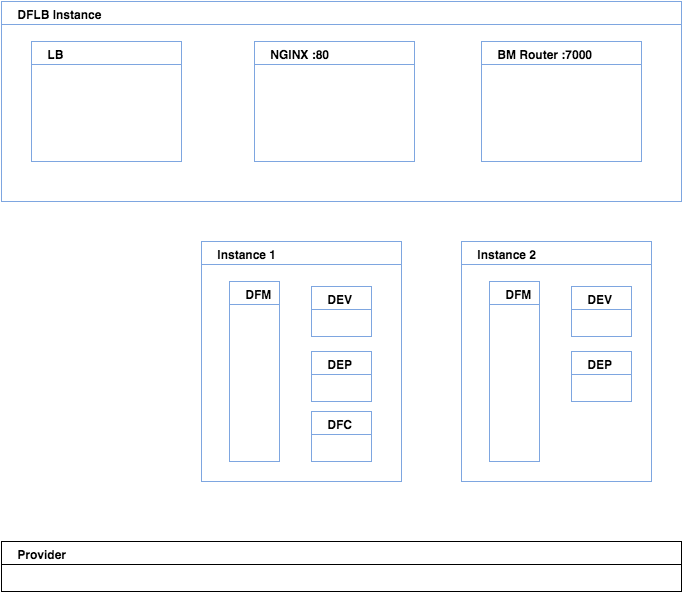

The diagram above was exported from draw.io. Its source (the exported page's mxGraphModel, read from the mxfile embedded in the PNG):
<mxGraphModel dx="794" dy="645" grid="1" gridSize="10" guides="1" tooltips="1" connect="1" arrows="1" fold="1" page="1" pageScale="1" pageWidth="826" pageHeight="1169" background="#ffffff" math="0" shadow="0">
  <root>
    <mxCell id="0" />
    <mxCell id="1" parent="0" />
    <mxCell id="3" value="&amp;nbsp; &amp;nbsp; DFLB Instance" style="swimlane;whiteSpace=wrap;html=1;labelBackgroundColor=none;strokeColor=#7EA6E0;fillColor=none;fontSize=12;align=left;" parent="1" vertex="1">
      <mxGeometry x="80" y="40" width="680" height="200" as="geometry">
        <mxRectangle x="80" y="40" width="170" height="30" as="alternateBounds" />
      </mxGeometry>
    </mxCell>
    <mxCell id="4" value="&amp;nbsp; &amp;nbsp; NGINX :80" style="swimlane;whiteSpace=wrap;html=1;labelBackgroundColor=none;strokeColor=#7EA6E0;fillColor=none;fontSize=12;align=left;" parent="3" vertex="1">
      <mxGeometry x="253" y="40" width="160" height="120" as="geometry" />
    </mxCell>
    <mxCell id="5" value="&amp;nbsp; &amp;nbsp; BM Router :7000" style="swimlane;whiteSpace=wrap;html=1;labelBackgroundColor=none;strokeColor=#7EA6E0;fillColor=none;fontSize=12;align=left;" parent="3" vertex="1">
      <mxGeometry x="480" y="40" width="160" height="120" as="geometry" />
    </mxCell>
    <mxCell id="7" value="&amp;nbsp; &amp;nbsp; LB" style="swimlane;whiteSpace=wrap;html=1;labelBackgroundColor=none;strokeColor=#7EA6E0;fillColor=none;fontSize=12;align=left;" parent="3" vertex="1">
      <mxGeometry x="30" y="40" width="150" height="120" as="geometry" />
    </mxCell>
    <mxCell id="8" value="&amp;nbsp; &amp;nbsp; Provider" style="swimlane;whiteSpace=wrap;html=1;labelBackgroundColor=none;strokeColor=#000000;fillColor=none;fontSize=12;align=left;" parent="1" vertex="1">
      <mxGeometry x="80" y="580" width="680" height="50" as="geometry" />
    </mxCell>
    <mxCell id="9" value="&amp;nbsp; &amp;nbsp; Instance 1" style="swimlane;whiteSpace=wrap;html=1;labelBackgroundColor=none;strokeColor=#7EA6E0;fillColor=none;fontSize=12;align=left;" parent="1" vertex="1">
      <mxGeometry x="280" y="280" width="200" height="240" as="geometry" />
    </mxCell>
    <mxCell id="10" value="&amp;nbsp; &amp;nbsp; DFM" style="swimlane;whiteSpace=wrap;html=1;labelBackgroundColor=none;strokeColor=#7EA6E0;fillColor=none;fontSize=12;align=left;" parent="9" vertex="1">
      <mxGeometry x="28" y="40" width="50" height="180" as="geometry" />
    </mxCell>
    <mxCell id="11" value="&amp;nbsp; &amp;nbsp; DEV" style="swimlane;whiteSpace=wrap;html=1;labelBackgroundColor=none;strokeColor=#7EA6E0;fillColor=none;fontSize=12;align=left;" parent="9" vertex="1">
      <mxGeometry x="110" y="45" width="60" height="50" as="geometry" />
    </mxCell>
    <mxCell id="12" value="&amp;nbsp; &amp;nbsp; DEP" style="swimlane;whiteSpace=wrap;html=1;labelBackgroundColor=none;strokeColor=#7EA6E0;fillColor=none;fontSize=12;align=left;" parent="9" vertex="1">
      <mxGeometry x="110" y="110" width="60" height="50" as="geometry" />
    </mxCell>
    <mxCell id="13" value="&amp;nbsp; &amp;nbsp; DFC" style="swimlane;whiteSpace=wrap;html=1;labelBackgroundColor=none;strokeColor=#7EA6E0;fillColor=none;fontSize=12;align=left;" parent="9" vertex="1">
      <mxGeometry x="110" y="170" width="60" height="50" as="geometry" />
    </mxCell>
    <mxCell id="22" value="&amp;nbsp; &amp;nbsp; Instance 2" style="swimlane;whiteSpace=wrap;html=1;labelBackgroundColor=none;strokeColor=#7EA6E0;fillColor=none;fontSize=12;align=left;" parent="1" vertex="1">
      <mxGeometry x="540" y="280" width="190" height="240" as="geometry" />
    </mxCell>
    <mxCell id="23" value="&amp;nbsp; &amp;nbsp; DFM" style="swimlane;whiteSpace=wrap;html=1;labelBackgroundColor=none;strokeColor=#7EA6E0;fillColor=none;fontSize=12;align=left;" parent="22" vertex="1">
      <mxGeometry x="28" y="40" width="50" height="180" as="geometry" />
    </mxCell>
    <mxCell id="24" value="&amp;nbsp; &amp;nbsp; DEV" style="swimlane;whiteSpace=wrap;html=1;labelBackgroundColor=none;strokeColor=#7EA6E0;fillColor=none;fontSize=12;align=left;" parent="22" vertex="1">
      <mxGeometry x="110" y="45" width="60" height="50" as="geometry" />
    </mxCell>
    <mxCell id="25" value="&amp;nbsp; &amp;nbsp; DEP" style="swimlane;whiteSpace=wrap;html=1;labelBackgroundColor=none;strokeColor=#7EA6E0;fillColor=none;fontSize=12;align=left;" parent="22" vertex="1">
      <mxGeometry x="110" y="110" width="60" height="50" as="geometry" />
    </mxCell>
  </root>
</mxGraphModel>